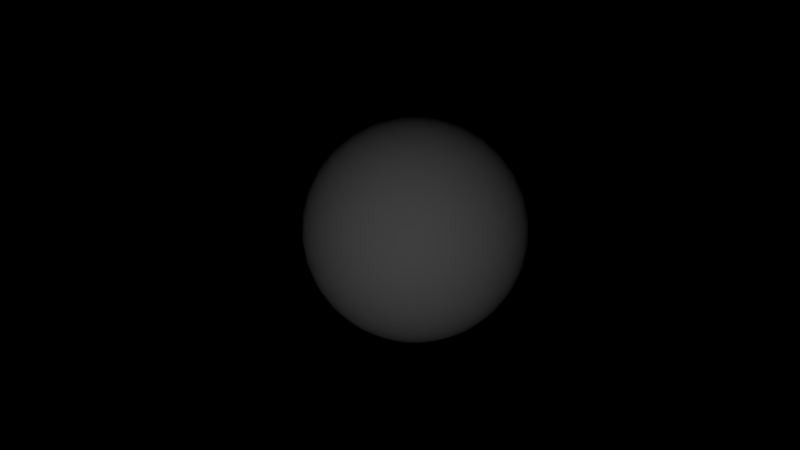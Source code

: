# Source: EnergyBall.blend  (saved by Blender 2.78.0; exported with 4.5.12 LTS)
import bpy
from mathutils import Matrix  # noqa: F401  (used for matrix-valued properties, if any)

bpy.ops.wm.read_factory_settings(use_empty=True)
scene = bpy.context.scene
scene.name = 'Scene'

# ---- collections
col_collection_1 = bpy.data.collections.new('Collection 1'); scene.collection.children.link(col_collection_1)

# ---- materials (node trees are filled in below, after node groups)
mat_energyball = bpy.data.materials.new('EnergyBall')
mat_energyball.alpha_threshold = 0.0
mat_energyball.use_transparent_shadow = False
mat_energyball.diffuse_color = (1.0, 1.0, 1.0, 1.0)
mat_energyball.roughness = 0.5

# ---- material node trees

# ---- world
world_world = bpy.data.worlds.new('World'); scene.world = world_world
world_world.color = (0.0, 0.0, 0.0)
world_world.use_sun_shadow = False
world_world.sun_shadow_jitter_overblur = 0.0
world_world.cycles.sampling_method = 'MANUAL'

# ---- cameras
cam_camera = bpy.data.cameras.new('Camera')
cam_camera.clip_end = 100.0
cam_camera.lens = 35.0
cam_camera.sensor_width = 32.0
cam_camera.sensor_height = 18.0
cam_camera.ortho_scale = 7.314
cam_camera.dof.focus_distance = 0.0
cam_camera.dof.aperture_fstop = 128.0

# ---- lights
light_lamp = bpy.data.lights.new('Lamp', 'POINT')
light_lamp.transmission_factor = 0.0
light_lamp.cutoff_distance = 30.0
light_lamp.energy = 100.0
light_lamp.shadow_buffer_clip_start = 1.001
light_lamp.shadow_soft_size = 0.1
light_lamp.shadow_maximum_resolution = 0.006
light_lamp.use_absolute_resolution = True

# ---- meshes
me_sphere_001 = bpy.data.meshes.new('Sphere.001')
me_sphere_001.from_pydata([(0.0, 0.5556, 0.8315), (0.0, 0.7071, 0.7071), (0.0, 0.9239, 0.3827), (0.0, 0.9808, 0.1951), (0.0, 0.9808, -0.1951), (0.0, 0.7071, -0.7071), (0.0, 0.5556, -0.8315), (0.0, 0.1951, -0.9808), (0.01912, 0.1942, 0.9808), (0.03751, 0.3808, 0.9239), (0.05446, 0.5529, 0.8315), (0.06931, 0.7037, 0.7071), (0.0815, 0.8275, 0.5556), (0.09056, 0.9194, 0.3827), (0.09613, 0.9761, 0.1951), (0.09802, 0.9952, 7.55e-08), (0.09613, 0.9761, -0.1951), (0.09056, 0.9194, -0.3827), (0.0815, 0.8275, -0.5556), (0.06931, 0.7037, -0.7071), (0.05446, 0.5529, -0.8315), (0.03751, 0.3808, -0.9239), (0.01912, 0.1942, -0.9808), (0.03806, 0.1913, 0.9808), (0.07466, 0.3753, 0.9239), (0.1084, 0.5449, 0.8315), (0.1379, 0.6935, 0.7071), (0.1622, 0.8155, 0.5556), (0.1802, 0.9061, 0.3827), (0.1913, 0.9619, 0.1951), (0.1951, 0.9808, 7.55e-08), (0.1913, 0.9619, -0.1951), (0.1802, 0.9061, -0.3827), (0.1622, 0.8155, -0.5556), (0.1379, 0.6935, -0.7071), (0.1084, 0.5449, -0.8315), (0.07466, 0.3753, -0.9239), (0.03806, 0.1913, -0.9808), (0.05663, 0.1867, 0.9808), (0.1111, 0.3662, 0.9239), (0.1613, 0.5316, 0.8315), (0.2053, 0.6767, 0.7071), (0.2414, 0.7957, 0.5556), (0.2682, 0.8841, 0.3827), (0.2847, 0.9386, 0.1951), (0.2903, 0.9569, 7.55e-08), (0.2847, 0.9386, -0.1951), (0.2682, 0.8841, -0.3827), (0.2414, 0.7957, -0.5556), (0.2053, 0.6767, -0.7071), (0.1613, 0.5316, -0.8315), (0.1111, 0.3662, -0.9239), (0.05663, 0.1867, -0.9808), (0.07466, 0.1802, 0.9808), (0.1464, 0.3536, 0.9239), (0.2126, 0.5133, 0.8315), (0.2706, 0.6533, 0.7071), (0.3182, 0.7682, 0.5556), (0.3536, 0.8536, 0.3827), (0.3753, 0.9061, 0.1951), (0.3827, 0.9239, 7.55e-08), (0.3753, 0.9061, -0.1951), (0.3536, 0.8536, -0.3827), (0.3182, 0.7682, -0.5556), (0.2706, 0.6533, -0.7071), (0.2126, 0.5133, -0.8315), (0.1464, 0.3536, -0.9239), (0.07466, 0.1802, -0.9808), (0.09197, 0.1721, 0.9808), (0.1804, 0.3375, 0.9239), (0.2619, 0.49, 0.8315), (0.3333, 0.6236, 0.7071), (0.392, 0.7333, 0.5556), (0.4355, 0.8148, 0.3827), (0.4623, 0.865, 0.1951), (0.4714, 0.8819, 7.55e-08), (0.4623, 0.865, -0.1951), (0.4355, 0.8148, -0.3827), (0.392, 0.7333, -0.5556), (0.3333, 0.6236, -0.7071), (0.2619, 0.49, -0.8315), (0.1804, 0.3375, -0.9239), (0.09196, 0.1721, -0.9808), (0.1084, 0.1622, 0.9808), (0.2126, 0.3182, 0.9239), (0.3087, 0.4619, 0.8315), (0.3928, 0.5879, 0.7071), (0.4619, 0.6913, 0.5556), (0.5133, 0.7682, 0.3827), (0.5449, 0.8155, 0.1951), (0.5556, 0.8315, 7.55e-08), (0.5449, 0.8155, -0.1951), (0.5133, 0.7682, -0.3827), (0.4619, 0.6913, -0.5556), (0.3928, 0.5879, -0.7071), (0.3087, 0.4619, -0.8315), (0.2126, 0.3182, -0.9239), (0.1084, 0.1622, -0.9808), (0.1238, 0.1508, 0.9808), (0.2428, 0.2958, 0.9239), (0.3525, 0.4295, 0.8315), (0.4486, 0.5466, 0.7071), (0.5275, 0.6427, 0.5556), (0.5861, 0.7142, 0.3827), (0.6222, 0.7582, 0.1951), (0.6344, 0.773, 7.55e-08), (0.6222, 0.7582, -0.1951), (0.5861, 0.7142, -0.3827), (0.5275, 0.6427, -0.5556), (0.4486, 0.5466, -0.7071), (0.3525, 0.4295, -0.8315), (0.2428, 0.2958, -0.9239), (0.1238, 0.1508, -0.9808), (0.1379, 0.1379, 0.9808), (0.2706, 0.2706, 0.9239), (0.3928, 0.3928, 0.8315), (0.5, 0.5, 0.7071), (0.5879, 0.5879, 0.5556), (0.6533, 0.6533, 0.3827), (0.6935, 0.6935, 0.1951), (0.7071, 0.7071, 7.55e-08), (0.6935, 0.6935, -0.1951), (0.6533, 0.6533, -0.3827), (0.5879, 0.5879, -0.5556), (0.5, 0.5, -0.7071), (0.3928, 0.3928, -0.8315), (0.2706, 0.2706, -0.9239), (0.1379, 0.1379, -0.9808), (0.1508, 0.1238, 0.9808), (0.2958, 0.2428, 0.9239), (0.4295, 0.3524, 0.8315), (0.5466, 0.4486, 0.7071), (0.6427, 0.5275, 0.5556), (0.7142, 0.5861, 0.3827), (0.7582, 0.6222, 0.1951), (0.773, 0.6344, 7.55e-08), (0.7582, 0.6222, -0.1951), (0.7142, 0.5861, -0.3827), (0.6427, 0.5275, -0.5556), (0.5466, 0.4486, -0.7071), (0.4295, 0.3524, -0.8315), (0.2958, 0.2428, -0.9239), (0.1508, 0.1238, -0.9808), (0.1622, 0.1084, 0.9808), (0.3182, 0.2126, 0.9239), (0.4619, 0.3087, 0.8315), (0.5879, 0.3928, 0.7071), (0.6913, 0.4619, 0.5556), (0.7682, 0.5133, 0.3827), (0.8155, 0.5449, 0.1951), (0.8315, 0.5556, 7.55e-08), (0.8155, 0.5449, -0.1951), (0.7682, 0.5133, -0.3827), (0.6913, 0.4619, -0.5556), (0.5879, 0.3928, -0.7071), (0.4619, 0.3087, -0.8315), (0.3182, 0.2126, -0.9239), (0.1622, 0.1084, -0.9808), (0.1721, 0.09196, 0.9808), (0.3375, 0.1804, 0.9239), (0.49, 0.2619, 0.8315), (0.6236, 0.3333, 0.7071), (0.7333, 0.392, 0.5556), (0.8148, 0.4355, 0.3827), (0.865, 0.4623, 0.1951), (0.8819, 0.4714, 7.55e-08), (0.865, 0.4623, -0.1951), (0.8148, 0.4355, -0.3827), (0.7333, 0.392, -0.5556), (0.6236, 0.3333, -0.7071), (0.49, 0.2619, -0.8315), (0.3375, 0.1804, -0.9239), (0.1721, 0.09196, -0.9808), (0.1802, 0.07466, 0.9808), (0.3536, 0.1464, 0.9239), (0.5133, 0.2126, 0.8315), (0.6533, 0.2706, 0.7071), (0.7682, 0.3182, 0.5556), (0.8536, 0.3536, 0.3827), (0.9061, 0.3753, 0.1951), (0.9239, 0.3827, 7.55e-08), (0.9061, 0.3753, -0.1951), (0.8536, 0.3536, -0.3827), (0.7682, 0.3182, -0.5556), (0.6533, 0.2706, -0.7071), (0.5133, 0.2126, -0.8315), (0.3536, 0.1464, -0.9239), (0.1802, 0.07466, -0.9808), (0.1867, 0.05663, 0.9808), (0.3662, 0.1111, 0.9239), (0.5316, 0.1613, 0.8315), (0.6767, 0.2053, 0.7071), (0.7957, 0.2414, 0.5556), (0.8841, 0.2682, 0.3827), (0.9386, 0.2847, 0.1951), (0.9569, 0.2903, 7.55e-08), (0.9386, 0.2847, -0.1951), (0.8841, 0.2682, -0.3827), (0.7957, 0.2414, -0.5556), (0.6767, 0.2053, -0.7071), (0.5316, 0.1613, -0.8315), (0.3662, 0.1111, -0.9239), (0.1867, 0.05663, -0.9808), (0.1913, 0.03806, 0.9808), (0.3753, 0.07466, 0.9239), (0.5449, 0.1084, 0.8315), (0.6935, 0.1379, 0.7071), (0.8155, 0.1622, 0.5556), (0.9061, 0.1802, 0.3827), (0.9619, 0.1913, 0.1951), (0.9808, 0.1951, 7.55e-08), (0.9619, 0.1913, -0.1951), (0.9061, 0.1802, -0.3827), (0.8155, 0.1622, -0.5556), (0.6935, 0.1379, -0.7071), (0.5449, 0.1084, -0.8315), (0.3753, 0.07466, -0.9239), (0.1913, 0.03806, -0.9808), (0.1942, 0.01912, 0.9808), (0.3808, 0.03751, 0.9239), (0.5529, 0.05446, 0.8315), (0.7037, 0.06931, 0.7071), (0.8275, 0.0815, 0.5556), (0.9194, 0.09056, 0.3827), (0.9761, 0.09613, 0.1951), (0.9952, 0.09802, 7.55e-08), (0.9761, 0.09613, -0.1951), (0.9194, 0.09056, -0.3827), (0.8275, 0.0815, -0.5556), (0.7037, 0.06931, -0.7071), (0.5529, 0.05446, -0.8315), (0.3808, 0.03751, -0.9239), (0.1942, 0.01912, -0.9808), (0.1951, -2.847e-07, 0.9808), (0.3827, -2.772e-07, 0.9239), (0.5556, -3.704e-07, 0.8315), (0.7071, -4.486e-07, 0.7071), (0.8315, -4.859e-07, 0.5556), (0.9239, -4.263e-07, 0.3827), (0.9808, -5.008e-07, 0.1951), (1.0, -4.933e-07, 7.55e-08), (0.9808, -4.784e-07, -0.1951), (0.9239, -4.263e-07, -0.3827), (0.8315, -4.859e-07, -0.5556), (0.7071, -4.486e-07, -0.7071), (0.5556, -3.406e-07, -0.8315), (0.3827, -3.219e-07, -0.9239), (0.1951, -2.884e-07, -0.9808), (0.1942, -0.01912, 0.9808), (0.3808, -0.03751, 0.9239), (0.5529, -0.05446, 0.8315), (0.7037, -0.06931, 0.7071), (0.8275, -0.0815, 0.5556), (0.9194, -0.09056, 0.3827), (0.9761, -0.09613, 0.1951), (0.9952, -0.09802, 7.55e-08), (0.9761, -0.09613, -0.1951), (0.9194, -0.09056, -0.3827), (0.8275, -0.0815, -0.5556), (0.7037, -0.06931, -0.7071), (0.5529, -0.05446, -0.8315), (0.3808, -0.03751, -0.9239), (0.1942, -0.01912, -0.9808), (0.1913, -0.03806, 0.9808), (0.3753, -0.07466, 0.9239), (0.5449, -0.1084, 0.8315), (0.6935, -0.138, 0.7071), (0.8155, -0.1622, 0.5556), (0.9061, -0.1802, 0.3827), (0.9619, -0.1913, 0.1951), (0.9808, -0.1951, 7.55e-08), (0.9619, -0.1913, -0.1951), (0.9061, -0.1802, -0.3827), (0.8155, -0.1622, -0.5556), (0.6935, -0.138, -0.7071), (0.5449, -0.1084, -0.8315), (0.3753, -0.07466, -0.9239), (0.1913, -0.03806, -0.9808), (0.1867, -0.05663, 0.9808), (0.3662, -0.1111, 0.9239), (0.5316, -0.1613, 0.8315), (0.6767, -0.2053, 0.7071), (0.7957, -0.2414, 0.5556), (0.8841, -0.2682, 0.3827), (0.9386, -0.2847, 0.1951), (0.9569, -0.2903, 7.55e-08), (0.9386, -0.2847, -0.1951), (0.8841, -0.2682, -0.3827), (0.7957, -0.2414, -0.5556), (0.6767, -0.2053, -0.7071), (0.5316, -0.1613, -0.8315), (0.3662, -0.1111, -0.9239), (0.1867, -0.05663, -0.9808), (0.1802, -0.07466, 0.9808), (0.3536, -0.1464, 0.9239), (0.5133, -0.2126, 0.8315), (0.6533, -0.2706, 0.7071), (0.7682, -0.3182, 0.5556), (0.8536, -0.3536, 0.3827), (0.9061, -0.3753, 0.1951), (0.9239, -0.3827, 7.55e-08), (0.9061, -0.3753, -0.1951), (0.8536, -0.3536, -0.3827), (0.7682, -0.3182, -0.5556), (0.6533, -0.2706, -0.7071), (0.5133, -0.2126, -0.8315), (0.3536, -0.1464, -0.9239), (0.1802, -0.07466, -0.9808), (0.1721, -0.09197, 0.9808), (0.3375, -0.1804, 0.9239), (0.49, -0.2619, 0.8315), (0.6236, -0.3333, 0.7071), (0.7333, -0.392, 0.5556), (0.8148, -0.4355, 0.3827), (0.865, -0.4623, 0.1951), (0.8819, -0.4714, 7.55e-08), (0.865, -0.4623, -0.1951), (0.8148, -0.4355, -0.3827), (0.7333, -0.392, -0.5556), (0.6236, -0.3333, -0.7071), (0.49, -0.2619, -0.8315), (0.3375, -0.1804, -0.9239), (0.1721, -0.09197, -0.9808), (0.1622, -0.1084, 0.9808), (0.3182, -0.2126, 0.9239), (0.4619, -0.3087, 0.8315), (0.5879, -0.3928, 0.7071), (0.6913, -0.4619, 0.5556), (0.7682, -0.5133, 0.3827), (0.8155, -0.5449, 0.1951), (0.8315, -0.5556, 7.55e-08), (0.8155, -0.5449, -0.1951), (0.7682, -0.5133, -0.3827), (0.6913, -0.4619, -0.5556), (0.5879, -0.3928, -0.7071), (0.4619, -0.3087, -0.8315), (0.3182, -0.2126, -0.9239), (0.1622, -0.1084, -0.9808), (0.1508, -0.1238, 0.9808), (0.2958, -0.2428, 0.9239), (0.4295, -0.3525, 0.8315), (0.5466, -0.4486, 0.7071), (0.6427, -0.5275, 0.5556), (0.7142, -0.5861, 0.3827), (0.7582, -0.6222, 0.1951), (0.773, -0.6344, 7.55e-08), (0.7582, -0.6222, -0.1951), (0.7142, -0.5861, -0.3827), (0.6427, -0.5275, -0.5556), (0.5466, -0.4486, -0.7071), (0.4295, -0.3525, -0.8315), (0.2958, -0.2428, -0.9239), (0.1508, -0.1238, -0.9808), (0.1379, -0.138, 0.9808), (0.2706, -0.2706, 0.9239), (0.3928, -0.3928, 0.8315), (0.5, -0.5, 0.7071), (0.5879, -0.5879, 0.5556), (0.6533, -0.6533, 0.3827), (0.6935, -0.6935, 0.1951), (0.7071, -0.7071, 7.55e-08), (0.6935, -0.6935, -0.1951), (0.6533, -0.6533, -0.3827), (0.5879, -0.5879, -0.5556), (0.5, -0.5, -0.7071), (0.3928, -0.3928, -0.8315), (0.2706, -0.2706, -0.9239), (0.1379, -0.138, -0.9808), (0.1238, -0.1508, 0.9808), (0.2428, -0.2958, 0.9239), (0.3525, -0.4295, 0.8315), (0.4486, -0.5466, 0.7071), (0.5275, -0.6427, 0.5556), (0.5861, -0.7142, 0.3827), (0.6222, -0.7582, 0.1951), (0.6344, -0.773, 7.55e-08), (0.6222, -0.7582, -0.1951), (0.5861, -0.7142, -0.3827), (0.5275, -0.6427, -0.5556), (0.4486, -0.5466, -0.7071), (0.3525, -0.4295, -0.8315), (0.2428, -0.2958, -0.9239), (0.1238, -0.1508, -0.9808), (0.1084, -0.1622, 0.9808), (0.2126, -0.3182, 0.9239), (0.3087, -0.4619, 0.8315), (0.3928, -0.5879, 0.7071), (0.4619, -0.6913, 0.5556), (0.5133, -0.7682, 0.3827), (0.5449, -0.8155, 0.1951), (0.5556, -0.8315, 7.55e-08), (0.5449, -0.8155, -0.1951), (0.5133, -0.7682, -0.3827), (0.4619, -0.6913, -0.5556), (0.3928, -0.5879, -0.7071), (0.3087, -0.4619, -0.8315), (0.2126, -0.3182, -0.9239), (0.1084, -0.1622, -0.9808), (0.09197, -0.1721, 0.9808), (0.1804, -0.3375, 0.9239), (0.2619, -0.49, 0.8315), (0.3333, -0.6236, 0.7071), (0.392, -0.7333, 0.5556), (0.4355, -0.8148, 0.3827), (0.4623, -0.865, 0.1951), (0.4714, -0.8819, 7.55e-08), (0.4623, -0.865, -0.1951), (0.4355, -0.8148, -0.3827), (0.392, -0.7333, -0.5556), (0.3333, -0.6236, -0.7071), (0.2619, -0.49, -0.8315), (0.1804, -0.3375, -0.9239), (0.09197, -0.1721, -0.9808), (0.07466, -0.1802, 0.9808), (0.1464, -0.3536, 0.9239), (0.2126, -0.5133, 0.8315), (0.2706, -0.6533, 0.7071), (0.3182, -0.7682, 0.5556), (0.3536, -0.8536, 0.3827), (0.3753, -0.9061, 0.1951), (0.3827, -0.9239, 7.55e-08), (0.3753, -0.9061, -0.1951), (0.3536, -0.8536, -0.3827), (0.3182, -0.7682, -0.5556), (0.2706, -0.6533, -0.7071), (0.2126, -0.5133, -0.8315), (0.1464, -0.3536, -0.9239), (0.07466, -0.1802, -0.9808), (0.05663, -0.1867, 0.9808), (0.1111, -0.3662, 0.9239), (0.1613, -0.5316, 0.8315), (0.2053, -0.6767, 0.7071), (0.2414, -0.7957, 0.5556), (0.2682, -0.8841, 0.3827), (0.2847, -0.9386, 0.1951), (0.2903, -0.9569, 7.55e-08), (0.2847, -0.9386, -0.1951), (0.2682, -0.8841, -0.3827), (0.2414, -0.7957, -0.5556), (0.2053, -0.6767, -0.7071), (0.1613, -0.5316, -0.8315), (0.1111, -0.3662, -0.9239), (0.05663, -0.1867, -0.9808), (0.03806, -0.1913, 0.9808), (0.07466, -0.3753, 0.9239), (0.1084, -0.5449, 0.8315), (0.1379, -0.6935, 0.7071), (0.1622, -0.8155, 0.5556), (0.1802, -0.9061, 0.3827), (0.1913, -0.9619, 0.1951), (0.1951, -0.9808, 7.55e-08), (0.1913, -0.9619, -0.1951), (0.1802, -0.9061, -0.3827), (0.1622, -0.8155, -0.5556), (0.1379, -0.6935, -0.7071), (0.1084, -0.5449, -0.8315), (0.07466, -0.3753, -0.9239), (0.03806, -0.1913, -0.9808), (0.01912, -0.1942, 0.9808), (0.03751, -0.3808, 0.9239), (0.05446, -0.5529, 0.8315), (0.06931, -0.7037, 0.7071), (0.0815, -0.8275, 0.5556), (0.09056, -0.9194, 0.3827), (0.09613, -0.9761, 0.1951), (0.09802, -0.9952, 7.55e-08), (0.09613, -0.9761, -0.1951), (0.09056, -0.9194, -0.3827), (0.0815, -0.8275, -0.5556), (0.06931, -0.7037, -0.7071), (0.05446, -0.5529, -0.8315), (0.03751, -0.3808, -0.9239), (0.01912, -0.1942, -0.9808), (5.243e-08, -0.1951, 0.9808), (9.586e-09, -0.3827, 0.9239), (-3.512e-08, -0.5556, 0.8315), (-8.727e-08, -0.7071, 0.7071), (-1.096e-07, -0.8315, 0.5556), (-2.022e-08, -0.9239, 0.3827), (-6.492e-08, -0.9808, 0.1951), (1.704e-08, -1.0, 7.55e-08), (-1.32e-07, -0.9808, -0.1951), (-2.022e-08, -0.9239, -0.3827), (-1.096e-07, -0.8315, -0.5556), (-8.727e-08, -0.7071, -0.7071), (-3.512e-08, -0.5556, -0.8315), (-5.315e-09, -0.3827, -0.9239), (3.753e-08, -0.1951, -0.9808), (-0.01912, -0.1942, 0.9808), (-0.03751, -0.3808, 0.9239), (-0.05446, -0.5529, 0.8315), (-0.06931, -0.7037, 0.7071), (-0.0815, -0.8275, 0.5556), (-0.09056, -0.9194, 0.3827), (-0.09613, -0.9761, 0.1951), (-0.09802, -0.9952, 7.55e-08), (-0.09613, -0.9761, -0.1951), (-0.09056, -0.9194, -0.3827), (-0.0815, -0.8275, -0.5556), (-0.06931, -0.7037, -0.7071), (-0.05446, -0.5529, -0.8315), (-0.03751, -0.3808, -0.9239), (-0.01912, -0.1942, -0.9808), (-0.03806, -0.1913, 0.9808), (-0.07466, -0.3753, 0.9239), (-0.1084, -0.5449, 0.8315), (-0.1379, -0.6935, 0.7071), (-0.1622, -0.8155, 0.5556), (-0.1802, -0.9061, 0.3827), (-0.1913, -0.9619, 0.1951), (-0.1951, -0.9808, 7.55e-08), (-0.1913, -0.9619, -0.1951), (-0.1802, -0.9061, -0.3827), (-0.1622, -0.8155, -0.5556), (-0.1379, -0.6935, -0.7071), (-0.1084, -0.5449, -0.8315), (-0.07466, -0.3753, -0.9239), (-0.03806, -0.1913, -0.9808), (-0.05663, -0.1867, 0.9808), (-0.1111, -0.3662, 0.9239), (-0.1613, -0.5316, 0.8315), (-0.2053, -0.6767, 0.7071), (-0.2414, -0.7957, 0.5556), (-0.2682, -0.8841, 0.3827), (-0.2847, -0.9386, 0.1951), (-0.2903, -0.9569, 7.55e-08), (-0.2847, -0.9386, -0.1951), (-0.2682, -0.8841, -0.3827), (-0.2414, -0.7957, -0.5556), (-0.2053, -0.6767, -0.7071), (-0.1613, -0.5316, -0.8315), (-0.1111, -0.3662, -0.9239), (-0.05663, -0.1867, -0.9808), (0.0, -3.258e-07, -1.0), (-0.07466, -0.1802, 0.9808), (-0.1464, -0.3536, 0.9239), (-0.2126, -0.5133, 0.8315), (-0.2706, -0.6533, 0.7071), (-0.3182, -0.7682, 0.5556), (-0.3536, -0.8536, 0.3827), (-0.3753, -0.9061, 0.1951), (-0.3827, -0.9239, 7.55e-08), (-0.3753, -0.9061, -0.1951), (-0.3536, -0.8536, -0.3827), (-0.3182, -0.7682, -0.5556), (-0.2706, -0.6533, -0.7071), (-0.2126, -0.5133, -0.8315), (-0.1464, -0.3536, -0.9239), (-0.07466, -0.1802, -0.9808), (-0.09197, -0.1721, 0.9808), (-0.1804, -0.3375, 0.9239), (-0.2619, -0.49, 0.8315), (-0.3333, -0.6236, 0.7071), (-0.392, -0.7333, 0.5556), (-0.4355, -0.8148, 0.3827), (-0.4623, -0.865, 0.1951), (-0.4714, -0.8819, 7.55e-08), (-0.4623, -0.865, -0.1951), (-0.4355, -0.8148, -0.3827), (-0.392, -0.7333, -0.5556), (-0.3333, -0.6236, -0.7071), (-0.2619, -0.49, -0.8315), (-0.1804, -0.3375, -0.9239), (-0.09196, -0.1721, -0.9808), (-0.1084, -0.1622, 0.9808), (-0.2126, -0.3182, 0.9239), (-0.3087, -0.4619, 0.8315), (-0.3928, -0.5879, 0.7071), (-0.4619, -0.6913, 0.5556), (-0.5133, -0.7682, 0.3827), (-0.5449, -0.8155, 0.1951), (-0.5556, -0.8315, 7.55e-08), (-0.5449, -0.8155, -0.1951), (-0.5133, -0.7682, -0.3827), (-0.4619, -0.6913, -0.5556), (-0.3928, -0.5879, -0.7071), (-0.3087, -0.4619, -0.8315), (-0.2126, -0.3182, -0.9239), (-0.1084, -0.1622, -0.9808), (-0.1238, -0.1508, 0.9808), (-0.2428, -0.2958, 0.9239), (-0.3525, -0.4295, 0.8315), (-0.4486, -0.5466, 0.7071), (-0.5275, -0.6427, 0.5556), (-0.5861, -0.7142, 0.3827), (-0.6222, -0.7582, 0.1951), (-0.6344, -0.773, 7.55e-08), (-0.6222, -0.7582, -0.1951), (-0.5861, -0.7142, -0.3827), (-0.5275, -0.6427, -0.5556), (-0.4486, -0.5466, -0.7071), (-0.3525, -0.4295, -0.8315), (-0.2428, -0.2958, -0.9239), (-0.1238, -0.1508, -0.9808), (-2.304e-07, -5.562e-07, 1.0), (-0.1379, -0.138, 0.9808), (-0.2706, -0.2706, 0.9239), (-0.3928, -0.3928, 0.8315), (-0.5, -0.5, 0.7071), (-0.5879, -0.5879, 0.5556), (-0.6533, -0.6533, 0.3827), (-0.6935, -0.6935, 0.1951), (-0.7071, -0.7071, 7.55e-08), (-0.6935, -0.6935, -0.1951), (-0.6533, -0.6533, -0.3827), (-0.5879, -0.5879, -0.5556), (-0.5, -0.5, -0.7071), (-0.3928, -0.3928, -0.8315), (-0.2706, -0.2706, -0.9239), (-0.1379, -0.138, -0.9808), (-0.1508, -0.1238, 0.9808), (-0.2958, -0.2428, 0.9239), (-0.4295, -0.3525, 0.8315), (-0.5466, -0.4486, 0.7071), (-0.6427, -0.5275, 0.5556), (-0.7142, -0.5861, 0.3827), (-0.7582, -0.6222, 0.1951), (-0.773, -0.6344, 7.55e-08), (-0.7582, -0.6222, -0.1951), (-0.7142, -0.5861, -0.3827), (-0.6427, -0.5275, -0.5556), (-0.5466, -0.4486, -0.7071), (-0.4295, -0.3525, -0.8315), (-0.2958, -0.2428, -0.9239), (-0.1508, -0.1238, -0.9808), (-0.1622, -0.1084, 0.9808), (-0.3182, -0.2126, 0.9239), (-0.4619, -0.3087, 0.8315), (-0.5879, -0.3928, 0.7071), (-0.6913, -0.4619, 0.5556), (-0.7682, -0.5133, 0.3827), (-0.8155, -0.5449, 0.1951), (-0.8315, -0.5556, 7.55e-08), (-0.8155, -0.5449, -0.1951), (-0.7682, -0.5133, -0.3827), (-0.6913, -0.4619, -0.5556), (-0.5879, -0.3928, -0.7071), (-0.4619, -0.3087, -0.8315), (-0.3182, -0.2126, -0.9239), (-0.1622, -0.1084, -0.9808), (-0.1721, -0.09197, 0.9808), (-0.3375, -0.1804, 0.9239), (-0.49, -0.2619, 0.8315), (-0.6236, -0.3333, 0.7071), (-0.7333, -0.392, 0.5556), (-0.8148, -0.4355, 0.3827), (-0.865, -0.4623, 0.1951), (-0.8819, -0.4714, 7.55e-08), (-0.865, -0.4623, -0.1951), (-0.8148, -0.4355, -0.3827), (-0.7333, -0.392, -0.5556), (-0.6236, -0.3333, -0.7071), (-0.49, -0.2619, -0.8315), (-0.3375, -0.1804, -0.9239), (-0.1721, -0.09197, -0.9808), (-0.1802, -0.07466, 0.9808), (-0.3536, -0.1464, 0.9239), (-0.5133, -0.2126, 0.8315), (-0.6533, -0.2706, 0.7071), (-0.7682, -0.3182, 0.5556), (-0.8536, -0.3536, 0.3827), (-0.9061, -0.3753, 0.1951), (-0.9239, -0.3827, 7.55e-08), (-0.9061, -0.3753, -0.1951), (-0.8536, -0.3536, -0.3827), (-0.7682, -0.3182, -0.5556), (-0.6533, -0.2706, -0.7071), (-0.5133, -0.2126, -0.8315), (-0.3536, -0.1464, -0.9239), (-0.1802, -0.07466, -0.9808), (-0.1867, -0.05663, 0.9808), (-0.3662, -0.1111, 0.9239), (-0.5316, -0.1613, 0.8315), (-0.6767, -0.2053, 0.7071), (-0.7957, -0.2414, 0.5556), (-0.8841, -0.2682, 0.3827), (-0.9386, -0.2847, 0.1951), (-0.9569, -0.2903, 7.55e-08), (-0.9386, -0.2847, -0.1951), (-0.8841, -0.2682, -0.3827), (-0.7957, -0.2414, -0.5556), (-0.6767, -0.2053, -0.7071), (-0.5316, -0.1613, -0.8315), (-0.3662, -0.1111, -0.9239), (-0.1867, -0.05663, -0.9808), (-0.1913, -0.03806, 0.9808), (-0.3753, -0.07466, 0.9239), (-0.5449, -0.1084, 0.8315), (-0.6935, -0.138, 0.7071), (-0.8155, -0.1622, 0.5556), (-0.9061, -0.1802, 0.3827), (-0.9619, -0.1913, 0.1951), (-0.9808, -0.1951, 7.55e-08), (-0.9619, -0.1913, -0.1951), (-0.9061, -0.1802, -0.3827), (-0.8155, -0.1622, -0.5556), (-0.6935, -0.138, -0.7071), (-0.5449, -0.1084, -0.8315), (-0.3753, -0.07466, -0.9239), (-0.1913, -0.03806, -0.9808), (-0.1942, -0.01912, 0.9808), (-0.3808, -0.03751, 0.9239), (-0.5529, -0.05446, 0.8315), (-0.7037, -0.06931, 0.7071), (-0.8275, -0.0815, 0.5556), (-0.9194, -0.09056, 0.3827), (-0.9761, -0.09613, 0.1951), (-0.9952, -0.09802, 7.55e-08), (-0.9761, -0.09613, -0.1951), (-0.9194, -0.09056, -0.3827), (-0.8275, -0.0815, -0.5556), (-0.7037, -0.06931, -0.7071), (-0.5529, -0.05446, -0.8315), (-0.3808, -0.03751, -0.9239), (-0.1942, -0.01912, -0.9808), (-0.1951, -3.685e-07, 0.9808), (-0.3827, -2.586e-07, 0.9239), (-0.5556, -2.474e-07, 0.8315), (-0.7071, -2.549e-07, 0.7071), (-0.8315, -2.847e-07, 0.5556), (-0.9239, -3.741e-07, 0.3827), (-0.9808, -3.517e-07, 0.1951), (-1.0, -4.114e-07, 7.55e-08), (-0.9808, -2.847e-07, -0.1951), (-0.9239, -3.741e-07, -0.3827), (-0.8315, -2.847e-07, -0.5556), (-0.7071, -2.549e-07, -0.7071), (-0.5556, -2.474e-07, -0.8315), (-0.3827, -2.735e-07, -0.9239), (-0.1951, -3.424e-07, -0.9808), (-0.1942, 0.01912, 0.9808), (-0.3808, 0.03751, 0.9239), (-0.5529, 0.05446, 0.8315), (-0.7037, 0.06931, 0.7071), (-0.8275, 0.0815, 0.5556), (-0.9194, 0.09056, 0.3827), (-0.9761, 0.09613, 0.1951), (-0.9952, 0.09802, 7.55e-08), (-0.9761, 0.09613, -0.1951), (-0.9194, 0.09056, -0.3827), (-0.8275, 0.0815, -0.5556), (-0.7037, 0.06931, -0.7071), (-0.5529, 0.05446, -0.8315), (-0.3808, 0.03751, -0.9239), (-0.1942, 0.01912, -0.9808), (-0.1913, 0.03806, 0.9808), (-0.3753, 0.07466, 0.9239), (-0.5449, 0.1084, 0.8315), (-0.6935, 0.1379, 0.7071), (-0.8155, 0.1622, 0.5556), (-0.9061, 0.1802, 0.3827), (-0.9619, 0.1913, 0.1951), (-0.9808, 0.1951, 7.55e-08), (-0.9619, 0.1913, -0.1951), (-0.9061, 0.1802, -0.3827), (-0.8155, 0.1622, -0.5556), (-0.6935, 0.1379, -0.7071), (-0.5449, 0.1084, -0.8315), (-0.3753, 0.07466, -0.9239), (-0.1913, 0.03806, -0.9808), (-0.1867, 0.05663, 0.9808), (-0.3662, 0.1111, 0.9239), (-0.5316, 0.1613, 0.8315), (-0.6767, 0.2053, 0.7071), (-0.7957, 0.2414, 0.5556), (-0.8841, 0.2682, 0.3827), (-0.9386, 0.2847, 0.1951), (-0.9569, 0.2903, 7.55e-08), (-0.9386, 0.2847, -0.1951), (-0.8841, 0.2682, -0.3827), (-0.7957, 0.2414, -0.5556), (-0.6767, 0.2053, -0.7071), (-0.5316, 0.1613, -0.8315), (-0.3662, 0.1111, -0.9239), (-0.1867, 0.05663, -0.9808), (-0.1802, 0.07466, 0.9808), (-0.3536, 0.1464, 0.9239), (-0.5133, 0.2126, 0.8315), (-0.6533, 0.2706, 0.7071), (-0.7682, 0.3182, 0.5556), (-0.8536, 0.3536, 0.3827), (-0.9061, 0.3753, 0.1951), (-0.9239, 0.3827, 7.55e-08), (-0.9061, 0.3753, -0.1951), (-0.8536, 0.3536, -0.3827), (-0.7682, 0.3182, -0.5556), (-0.6533, 0.2706, -0.7071), (-0.5133, 0.2126, -0.8315), (-0.3536, 0.1464, -0.9239), (-0.1802, 0.07466, -0.9808), (-0.1721, 0.09196, 0.9808), (-0.3375, 0.1804, 0.9239), (-0.49, 0.2619, 0.8315), (-0.6236, 0.3333, 0.7071), (-0.7333, 0.392, 0.5556), (-0.8148, 0.4355, 0.3827), (-0.865, 0.4623, 0.1951), (-0.8819, 0.4714, 7.55e-08), (-0.865, 0.4623, -0.1951), (-0.8148, 0.4355, -0.3827), (-0.7333, 0.392, -0.5556), (-0.6236, 0.3333, -0.7071), (-0.49, 0.2619, -0.8315), (-0.3375, 0.1804, -0.9239), (-0.1721, 0.09196, -0.9808), (-0.1622, 0.1084, 0.9808), (-0.3182, 0.2126, 0.9239), (-0.4619, 0.3087, 0.8315), (-0.5879, 0.3928, 0.7071), (-0.6913, 0.4619, 0.5556), (-0.7682, 0.5133, 0.3827), (-0.8155, 0.5449, 0.1951), (-0.8315, 0.5556, 7.55e-08), (-0.8155, 0.5449, -0.1951), (-0.7682, 0.5133, -0.3827), (-0.6913, 0.4619, -0.5556), (-0.5879, 0.3928, -0.7071), (-0.4619, 0.3087, -0.8315), (-0.3182, 0.2126, -0.9239), (-0.1622, 0.1084, -0.9808), (-0.1508, 0.1238, 0.9808), (-0.2958, 0.2428, 0.9239), (-0.4295, 0.3524, 0.8315), (-0.5466, 0.4486, 0.7071), (-0.6427, 0.5275, 0.5556), (-0.7142, 0.5861, 0.3827), (-0.7582, 0.6222, 0.1951), (-0.773, 0.6344, 7.55e-08), (-0.7582, 0.6222, -0.1951), (-0.7142, 0.5861, -0.3827), (-0.6427, 0.5275, -0.5556), (-0.5466, 0.4486, -0.7071), (-0.4295, 0.3524, -0.8315), (-0.2958, 0.2428, -0.9239), (-0.1508, 0.1238, -0.9808), (-0.1379, 0.1379, 0.9808), (-0.2706, 0.2706, 0.9239), (-0.3928, 0.3928, 0.8315), (-0.5, 0.5, 0.7071), (-0.5879, 0.5879, 0.5556), (-0.6533, 0.6533, 0.3827), (-0.6935, 0.6935, 0.1951), (-0.7071, 0.7071, 7.55e-08), (-0.6935, 0.6935, -0.1951), (-0.6533, 0.6533, -0.3827), (-0.5879, 0.5879, -0.5556), (-0.5, 0.5, -0.7071), (-0.3928, 0.3928, -0.8315), (-0.2706, 0.2706, -0.9239), (-0.1379, 0.1379, -0.9808), (-0.1238, 0.1508, 0.9808), (-0.2428, 0.2958, 0.9239), (-0.3525, 0.4295, 0.8315), (-0.4486, 0.5466, 0.7071), (-0.5275, 0.6427, 0.5556), (-0.5861, 0.7142, 0.3827), (-0.6222, 0.7582, 0.1951), (-0.6344, 0.773, 7.55e-08), (-0.6222, 0.7582, -0.1951), (-0.5861, 0.7142, -0.3827), (-0.5275, 0.6427, -0.5556), (-0.4486, 0.5466, -0.7071), (-0.3525, 0.4295, -0.8315), (-0.2428, 0.2958, -0.9239), (-0.1238, 0.1508, -0.9808), (-0.1084, 0.1622, 0.9808), (-0.2126, 0.3182, 0.9239), (-0.3087, 0.4619, 0.8315), (-0.3928, 0.5879, 0.7071), (-0.4619, 0.6913, 0.5556), (-0.5133, 0.7682, 0.3827), (-0.5449, 0.8155, 0.1951), (-0.5556, 0.8315, 7.55e-08), (-0.5449, 0.8155, -0.1951), (-0.5133, 0.7682, -0.3827), (-0.4619, 0.6913, -0.5556), (-0.3928, 0.5879, -0.7071), (-0.3087, 0.4619, -0.8315), (-0.2126, 0.3182, -0.9239), (-0.1084, 0.1622, -0.9808), (-0.09197, 0.1721, 0.9808), (-0.1804, 0.3375, 0.9239), (-0.2619, 0.49, 0.8315), (-0.3333, 0.6236, 0.7071), (-0.392, 0.7333, 0.5556), (-0.4355, 0.8148, 0.3827), (-0.4623, 0.865, 0.1951), (-0.4714, 0.8819, 7.55e-08), (-0.4623, 0.865, -0.1951), (-0.4355, 0.8148, -0.3827), (-0.392, 0.7333, -0.5556), (-0.3333, 0.6236, -0.7071), (-0.2619, 0.49, -0.8315), (-0.1804, 0.3375, -0.9239), (-0.09196, 0.1721, -0.9808), (-0.07466, 0.1802, 0.9808), (-0.1464, 0.3536, 0.9239), (-0.2126, 0.5133, 0.8315), (-0.2706, 0.6533, 0.7071), (-0.3182, 0.7682, 0.5556), (-0.3536, 0.8536, 0.3827), (-0.3753, 0.9061, 0.1951), (-0.3827, 0.9239, 7.55e-08), (-0.3753, 0.9061, -0.1951), (-0.3536, 0.8536, -0.3827), (-0.3182, 0.7682, -0.5556), (-0.2706, 0.6533, -0.7071), (-0.2126, 0.5133, -0.8315), (-0.1464, 0.3536, -0.9239), (-0.07466, 0.1802, -0.9808), (-0.05663, 0.1867, 0.9808), (-0.1111, 0.3662, 0.9239), (-0.1613, 0.5316, 0.8315), (-0.2053, 0.6767, 0.7071), (-0.2414, 0.7957, 0.5556), (-0.2682, 0.8841, 0.3827), (-0.2847, 0.9386, 0.1951), (-0.2903, 0.9569, 7.55e-08), (-0.2847, 0.9386, -0.1951), (-0.2682, 0.8841, -0.3827), (-0.2414, 0.7957, -0.5556), (-0.2053, 0.6767, -0.7071), (-0.1613, 0.5316, -0.8315), (-0.1111, 0.3662, -0.9239), (-0.05663, 0.1867, -0.9808), (-0.03806, 0.1913, 0.9808), (-0.07466, 0.3753, 0.9239), (-0.1084, 0.5449, 0.8315), (-0.1379, 0.6935, 0.7071), (-0.1622, 0.8155, 0.5556), (-0.1802, 0.9061, 0.3827), (-0.1913, 0.9619, 0.1951), (-0.1951, 0.9808, 7.55e-08), (-0.1913, 0.9619, -0.1951), (-0.1802, 0.9061, -0.3827), (-0.1622, 0.8155, -0.5556), (-0.1379, 0.6935, -0.7071), (-0.1084, 0.5449, -0.8315), (-0.07466, 0.3753, -0.9239), (-0.03806, 0.1913, -0.9808), (-0.01912, 0.1942, 0.9808), (-0.03751, 0.3808, 0.9239), (-0.05446, 0.5529, 0.8315), (-0.06931, 0.7037, 0.7071), (-0.0815, 0.8275, 0.5556), (-0.09056, 0.9194, 0.3827), (-0.09613, 0.9761, 0.1951), (-0.09802, 0.9952, 7.55e-08), (-0.09613, 0.9761, -0.1951), (-0.09056, 0.9194, -0.3827), (-0.0815, 0.8275, -0.5556), (-0.06931, 0.7037, -0.7071), (-0.05446, 0.5529, -0.8315), (-0.03751, 0.3808, -0.9239), (-0.01912, 0.1942, -0.9808), (-3.325e-08, 0.1951, 0.9808), (8.037e-08, 0.3827, 0.9239), (2.555e-07, 0.8315, 0.5556), (6.919e-08, 1.0, 7.55e-08), (1.511e-07, 0.9239, -0.3827), (2.555e-07, 0.8315, -0.5556), (5.429e-08, 0.3827, -0.9239)], [], [(955, 594, 8), (533, 7, 22), (4, 958, 15, 16), (956, 955, 8, 9), (959, 4, 16, 17), (0, 956, 9, 10), (960, 959, 17, 18), (1, 0, 10, 11), (5, 960, 18, 19), (957, 1, 11, 12), (6, 5, 19, 20), (2, 957, 12, 13), (961, 6, 20, 21), (3, 2, 13, 14), (7, 961, 21, 22), (958, 3, 14, 15), (14, 13, 28, 29), (22, 21, 36, 37), (15, 14, 29, 30), (8, 594, 23), (533, 22, 37), (16, 15, 30, 31), (9, 8, 23, 24), (17, 16, 31, 32), (10, 9, 24, 25), (18, 17, 32, 33), (11, 10, 25, 26), (19, 18, 33, 34), (12, 11, 26, 27), (20, 19, 34, 35), (13, 12, 27, 28), (21, 20, 35, 36), (33, 32, 47, 48), (26, 25, 40, 41), (34, 33, 48, 49), (27, 26, 41, 42), (35, 34, 49, 50), (28, 27, 42, 43), (36, 35, 50, 51), (29, 28, 43, 44), (37, 36, 51, 52), (30, 29, 44, 45), (23, 594, 38), (533, 37, 52), (31, 30, 45, 46), (24, 23, 38, 39), (32, 31, 46, 47), (25, 24, 39, 40), (52, 51, 66, 67), (45, 44, 59, 60), (38, 594, 53), (533, 52, 67), (46, 45, 60, 61), (39, 38, 53, 54), (47, 46, 61, 62), (40, 39, 54, 55), (48, 47, 62, 63), (41, 40, 55, 56), (49, 48, 63, 64), (42, 41, 56, 57), (50, 49, 64, 65), (43, 42, 57, 58), (51, 50, 65, 66), (44, 43, 58, 59), (64, 63, 78, 79), (57, 56, 71, 72), (65, 64, 79, 80), (58, 57, 72, 73), (66, 65, 80, 81), (59, 58, 73, 74), (67, 66, 81, 82), (60, 59, 74, 75), (53, 594, 68), (533, 67, 82), (61, 60, 75, 76), (54, 53, 68, 69), (62, 61, 76, 77), (55, 54, 69, 70), (63, 62, 77, 78), (56, 55, 70, 71), (68, 594, 83), (533, 82, 97), (76, 75, 90, 91), (69, 68, 83, 84), (77, 76, 91, 92), (70, 69, 84, 85), (78, 77, 92, 93), (71, 70, 85, 86), (79, 78, 93, 94), (72, 71, 86, 87), (80, 79, 94, 95), (73, 72, 87, 88), (81, 80, 95, 96), (74, 73, 88, 89), (82, 81, 96, 97), (75, 74, 89, 90), (87, 86, 101, 102), (95, 94, 109, 110), (88, 87, 102, 103), (96, 95, 110, 111), (89, 88, 103, 104), (97, 96, 111, 112), (90, 89, 104, 105), (83, 594, 98), (533, 97, 112), (91, 90, 105, 106), (84, 83, 98, 99), (92, 91, 106, 107), (85, 84, 99, 100), (93, 92, 107, 108), (86, 85, 100, 101), (94, 93, 108, 109), (106, 105, 120, 121), (99, 98, 113, 114), (107, 106, 121, 122), (100, 99, 114, 115), (108, 107, 122, 123), (101, 100, 115, 116), (109, 108, 123, 124), (102, 101, 116, 117), (110, 109, 124, 125), (103, 102, 117, 118), (111, 110, 125, 126), (104, 103, 118, 119), (112, 111, 126, 127), (105, 104, 119, 120), (98, 594, 113), (533, 112, 127), (125, 124, 139, 140), (118, 117, 132, 133), (126, 125, 140, 141), (119, 118, 133, 134), (127, 126, 141, 142), (120, 119, 134, 135), (113, 594, 128), (533, 127, 142), (121, 120, 135, 136), (114, 113, 128, 129), (122, 121, 136, 137), (115, 114, 129, 130), (123, 122, 137, 138), (116, 115, 130, 131), (124, 123, 138, 139), (117, 116, 131, 132), (129, 128, 143, 144), (137, 136, 151, 152), (130, 129, 144, 145), (138, 137, 152, 153), (131, 130, 145, 146), (139, 138, 153, 154), (132, 131, 146, 147), (140, 139, 154, 155), (133, 132, 147, 148), (141, 140, 155, 156), (134, 133, 148, 149), (142, 141, 156, 157), (135, 134, 149, 150), (128, 594, 143), (533, 142, 157), (136, 135, 150, 151), (148, 147, 162, 163), (156, 155, 170, 171), (149, 148, 163, 164), (157, 156, 171, 172), (150, 149, 164, 165), (143, 594, 158), (533, 157, 172), (151, 150, 165, 166), (144, 143, 158, 159), (152, 151, 166, 167), (145, 144, 159, 160), (153, 152, 167, 168), (146, 145, 160, 161), (154, 153, 168, 169), (147, 146, 161, 162), (155, 154, 169, 170), (167, 166, 181, 182), (160, 159, 174, 175), (168, 167, 182, 183), (161, 160, 175, 176), (169, 168, 183, 184), (162, 161, 176, 177), (170, 169, 184, 185), (163, 162, 177, 178), (171, 170, 185, 186), (164, 163, 178, 179), (172, 171, 186, 187), (165, 164, 179, 180), (158, 594, 173), (533, 172, 187), (166, 165, 180, 181), (159, 158, 173, 174), (186, 185, 200, 201), (179, 178, 193, 194), (187, 186, 201, 202), (180, 179, 194, 195), (173, 594, 188), (533, 187, 202), (181, 180, 195, 196), (174, 173, 188, 189), (182, 181, 196, 197), (175, 174, 189, 190), (183, 182, 197, 198), (176, 175, 190, 191), (184, 183, 198, 199), (177, 176, 191, 192), (185, 184, 199, 200), (178, 177, 192, 193), (198, 197, 212, 213), (191, 190, 205, 206), (199, 198, 213, 214), (192, 191, 206, 207), (200, 199, 214, 215), (193, 192, 207, 208), (201, 200, 215, 216), (194, 193, 208, 209), (202, 201, 216, 217), (195, 194, 209, 210), (188, 594, 203), (533, 202, 217), (196, 195, 210, 211), (189, 188, 203, 204), (197, 196, 211, 212), (190, 189, 204, 205), (217, 216, 231, 232), (210, 209, 224, 225), (203, 594, 218), (533, 217, 232), (211, 210, 225, 226), (204, 203, 218, 219), (212, 211, 226, 227), (205, 204, 219, 220), (213, 212, 227, 228), (206, 205, 220, 221), (214, 213, 228, 229), (207, 206, 221, 222), (215, 214, 229, 230), (208, 207, 222, 223), (216, 215, 230, 231), (209, 208, 223, 224), (221, 220, 235, 236), (229, 228, 243, 244), (222, 221, 236, 237), (230, 229, 244, 245), (223, 222, 237, 238), (231, 230, 245, 246), (224, 223, 238, 239), (232, 231, 246, 247), (225, 224, 239, 240), (218, 594, 233), (533, 232, 247), (226, 225, 240, 241), (219, 218, 233, 234), (227, 226, 241, 242), (220, 219, 234, 235), (228, 227, 242, 243), (240, 239, 254, 255), (233, 594, 248), (533, 247, 262), (241, 240, 255, 256), (234, 233, 248, 249), (242, 241, 256, 257), (235, 234, 249, 250), (243, 242, 257, 258), (236, 235, 250, 251), (244, 243, 258, 259), (237, 236, 251, 252), (245, 244, 259, 260), (238, 237, 252, 253), (246, 245, 260, 261), (239, 238, 253, 254), (247, 246, 261, 262), (259, 258, 273, 274), (252, 251, 266, 267), (260, 259, 274, 275), (253, 252, 267, 268), (261, 260, 275, 276), (254, 253, 268, 269), (262, 261, 276, 277), (255, 254, 269, 270), (248, 594, 263), (533, 262, 277), (256, 255, 270, 271), (249, 248, 263, 264), (257, 256, 271, 272), (250, 249, 264, 265), (258, 257, 272, 273), (251, 250, 265, 266), (263, 594, 278), (533, 277, 292), (271, 270, 285, 286), (264, 263, 278, 279), (272, 271, 286, 287), (265, 264, 279, 280), (273, 272, 287, 288), (266, 265, 280, 281), (274, 273, 288, 289), (267, 266, 281, 282), (275, 274, 289, 290), (268, 267, 282, 283), (276, 275, 290, 291), (269, 268, 283, 284), (277, 276, 291, 292), (270, 269, 284, 285), (282, 281, 296, 297), (290, 289, 304, 305), (283, 282, 297, 298), (291, 290, 305, 306), (284, 283, 298, 299), (292, 291, 306, 307), (285, 284, 299, 300), (278, 594, 293), (533, 292, 307), (286, 285, 300, 301), (279, 278, 293, 294), (287, 286, 301, 302), (280, 279, 294, 295), (288, 287, 302, 303), (281, 280, 295, 296), (289, 288, 303, 304), (301, 300, 315, 316), (294, 293, 308, 309), (302, 301, 316, 317), (295, 294, 309, 310), (303, 302, 317, 318), (296, 295, 310, 311), (304, 303, 318, 319), (297, 296, 311, 312), (305, 304, 319, 320), (298, 297, 312, 313), (306, 305, 320, 321), (299, 298, 313, 314), (307, 306, 321, 322), (300, 299, 314, 315), (293, 594, 308), (533, 307, 322), (320, 319, 334, 335), (313, 312, 327, 328), (321, 320, 335, 336), (314, 313, 328, 329), (322, 321, 336, 337), (315, 314, 329, 330), (308, 594, 323), (533, 322, 337), (316, 315, 330, 331), (309, 308, 323, 324), (317, 316, 331, 332), (310, 309, 324, 325), (318, 317, 332, 333), (311, 310, 325, 326), (319, 318, 333, 334), (312, 311, 326, 327), (332, 331, 346, 347), (325, 324, 339, 340), (333, 332, 347, 348), (326, 325, 340, 341), (334, 333, 348, 349), (327, 326, 341, 342), (335, 334, 349, 350), (328, 327, 342, 343), (336, 335, 350, 351), (329, 328, 343, 344), (337, 336, 351, 352), (330, 329, 344, 345), (323, 594, 338), (533, 337, 352), (331, 330, 345, 346), (324, 323, 338, 339), (351, 350, 365, 366), (344, 343, 358, 359), (352, 351, 366, 367), (345, 344, 359, 360), (338, 594, 353), (533, 352, 367), (346, 345, 360, 361), (339, 338, 353, 354), (347, 346, 361, 362), (340, 339, 354, 355), (348, 347, 362, 363), (341, 340, 355, 356), (349, 348, 363, 364), (342, 341, 356, 357), (350, 349, 364, 365), (343, 342, 357, 358), (355, 354, 369, 370), (363, 362, 377, 378), (356, 355, 370, 371), (364, 363, 378, 379), (357, 356, 371, 372), (365, 364, 379, 380), (358, 357, 372, 373), (366, 365, 380, 381), (359, 358, 373, 374), (367, 366, 381, 382), (360, 359, 374, 375), (353, 594, 368), (533, 367, 382), (361, 360, 375, 376), (354, 353, 368, 369), (362, 361, 376, 377), (374, 373, 388, 389), (382, 381, 396, 397), (375, 374, 389, 390), (368, 594, 383), (533, 382, 397), (376, 375, 390, 391), (369, 368, 383, 384), (377, 376, 391, 392), (370, 369, 384, 385), (378, 377, 392, 393), (371, 370, 385, 386), (379, 378, 393, 394), (372, 371, 386, 387), (380, 379, 394, 395), (373, 372, 387, 388), (381, 380, 395, 396), (393, 392, 407, 408), (386, 385, 400, 401), (394, 393, 408, 409), (387, 386, 401, 402), (395, 394, 409, 410), (388, 387, 402, 403), (396, 395, 410, 411), (389, 388, 403, 404), (397, 396, 411, 412), (390, 389, 404, 405), (383, 594, 398), (533, 397, 412), (391, 390, 405, 406), (384, 383, 398, 399), (392, 391, 406, 407), (385, 384, 399, 400), (412, 411, 426, 427), (405, 404, 419, 420), (398, 594, 413), (533, 412, 427), (406, 405, 420, 421), (399, 398, 413, 414), (407, 406, 421, 422), (400, 399, 414, 415), (408, 407, 422, 423), (401, 400, 415, 416), (409, 408, 423, 424), (402, 401, 416, 417), (410, 409, 424, 425), (403, 402, 417, 418), (411, 410, 425, 426), (404, 403, 418, 419), (416, 415, 430, 431), (424, 423, 438, 439), (417, 416, 431, 432), (425, 424, 439, 440), (418, 417, 432, 433), (426, 425, 440, 441), (419, 418, 433, 434), (427, 426, 441, 442), (420, 419, 434, 435), (413, 594, 428), (533, 427, 442), (421, 420, 435, 436), (414, 413, 428, 429), (422, 421, 436, 437), (415, 414, 429, 430), (423, 422, 437, 438), (435, 434, 449, 450), (428, 594, 443), (533, 442, 457), (436, 435, 450, 451), (429, 428, 443, 444), (437, 436, 451, 452), (430, 429, 444, 445), (438, 437, 452, 453), (431, 430, 445, 446), (439, 438, 453, 454), (432, 431, 446, 447), (440, 439, 454, 455), (433, 432, 447, 448), (441, 440, 455, 456), (434, 433, 448, 449), (442, 441, 456, 457), (454, 453, 468, 469), (447, 446, 461, 462), (455, 454, 469, 470), (448, 447, 462, 463), (456, 455, 470, 471), (449, 448, 463, 464), (457, 456, 471, 472), (450, 449, 464, 465), (443, 594, 458), (533, 457, 472), (451, 450, 465, 466), (444, 443, 458, 459), (452, 451, 466, 467), (445, 444, 459, 460), (453, 452, 467, 468), (446, 445, 460, 461), (533, 472, 487), (466, 465, 480, 481), (459, 458, 473, 474), (467, 466, 481, 482), (460, 459, 474, 475), (468, 467, 482, 483), (461, 460, 475, 476), (469, 468, 483, 484), (462, 461, 476, 477), (470, 469, 484, 485), (463, 462, 477, 478), (471, 470, 485, 486), (464, 463, 478, 479), (472, 471, 486, 487), (465, 464, 479, 480), (458, 594, 473), (485, 484, 499, 500), (478, 477, 492, 493), (486, 485, 500, 501), (479, 478, 493, 494), (487, 486, 501, 502), (480, 479, 494, 495), (473, 594, 488), (533, 487, 502), (481, 480, 495, 496), (474, 473, 488, 489), (482, 481, 496, 497), (475, 474, 489, 490), (483, 482, 497, 498), (476, 475, 490, 491), (484, 483, 498, 499), (477, 476, 491, 492), (489, 488, 503, 504), (497, 496, 511, 512), (490, 489, 504, 505), (498, 497, 512, 513), (491, 490, 505, 506), (499, 498, 513, 514), (492, 491, 506, 507), (500, 499, 514, 515), (493, 492, 507, 508), (501, 500, 515, 516), (494, 493, 508, 509), (502, 501, 516, 517), (495, 494, 509, 510), (488, 594, 503), (533, 502, 517), (496, 495, 510, 511), (508, 507, 522, 523), (516, 515, 530, 531), (509, 508, 523, 524), (517, 516, 531, 532), (510, 509, 524, 525), (503, 594, 518), (533, 517, 532), (511, 510, 525, 526), (504, 503, 518, 519), (512, 511, 526, 527), (505, 504, 519, 520), (513, 512, 527, 528), (506, 505, 520, 521), (514, 513, 528, 529), (507, 506, 521, 522), (515, 514, 529, 530), (527, 526, 542, 543), (520, 519, 535, 536), (528, 527, 543, 544), (521, 520, 536, 537), (529, 528, 544, 545), (522, 521, 537, 538), (530, 529, 545, 546), (523, 522, 538, 539), (531, 530, 546, 547), (524, 523, 539, 540), (532, 531, 547, 548), (525, 524, 540, 541), (518, 594, 534), (533, 532, 548), (526, 525, 541, 542), (519, 518, 534, 535), (547, 546, 561, 562), (540, 539, 554, 555), (548, 547, 562, 563), (541, 540, 555, 556), (534, 594, 549), (533, 548, 563), (542, 541, 556, 557), (535, 534, 549, 550), (543, 542, 557, 558), (536, 535, 550, 551), (544, 543, 558, 559), (537, 536, 551, 552), (545, 544, 559, 560), (538, 537, 552, 553), (546, 545, 560, 561), (539, 538, 553, 554), (551, 550, 565, 566), (559, 558, 573, 574), (552, 551, 566, 567), (560, 559, 574, 575), (553, 552, 567, 568), (561, 560, 575, 576), (554, 553, 568, 569), (562, 561, 576, 577), (555, 554, 569, 570), (563, 562, 577, 578), (556, 555, 570, 571), (549, 594, 564), (533, 563, 578), (557, 556, 571, 572), (550, 549, 564, 565), (558, 557, 572, 573), (570, 569, 584, 585), (578, 577, 592, 593), (571, 570, 585, 586), (564, 594, 579), (533, 578, 593), (572, 571, 586, 587), (565, 564, 579, 580), (573, 572, 587, 588), (566, 565, 580, 581), (574, 573, 588, 589), (567, 566, 581, 582), (575, 574, 589, 590), (568, 567, 582, 583), (576, 575, 590, 591), (569, 568, 583, 584), (577, 576, 591, 592), (589, 588, 604, 605), (582, 581, 597, 598), (590, 589, 605, 606), (583, 582, 598, 599), (591, 590, 606, 607), (584, 583, 599, 600), (592, 591, 607, 608), (585, 584, 600, 601), (593, 592, 608, 609), (586, 585, 601, 602), (579, 594, 595), (533, 593, 609), (587, 586, 602, 603), (580, 579, 595, 596), (588, 587, 603, 604), (581, 580, 596, 597), (609, 608, 623, 624), (602, 601, 616, 617), (595, 594, 610), (533, 609, 624), (603, 602, 617, 618), (596, 595, 610, 611), (604, 603, 618, 619), (597, 596, 611, 612), (605, 604, 619, 620), (598, 597, 612, 613), (606, 605, 620, 621), (599, 598, 613, 614), (607, 606, 621, 622), (600, 599, 614, 615), (608, 607, 622, 623), (601, 600, 615, 616), (621, 620, 635, 636), (614, 613, 628, 629), (622, 621, 636, 637), (615, 614, 629, 630), (623, 622, 637, 638), (616, 615, 630, 631), (624, 623, 638, 639), (617, 616, 631, 632), (610, 594, 625), (533, 624, 639), (618, 617, 632, 633), (611, 610, 625, 626), (619, 618, 633, 634), (612, 611, 626, 627), (620, 619, 634, 635), (613, 612, 627, 628), (625, 594, 640), (533, 639, 654), (633, 632, 647, 648), (626, 625, 640, 641), (634, 633, 648, 649), (627, 626, 641, 642), (635, 634, 649, 650), (628, 627, 642, 643), (636, 635, 650, 651), (629, 628, 643, 644), (637, 636, 651, 652), (630, 629, 644, 645), (638, 637, 652, 653), (631, 630, 645, 646), (639, 638, 653, 654), (632, 631, 646, 647), (644, 643, 658, 659), (652, 651, 666, 667), (645, 644, 659, 660), (653, 652, 667, 668), (646, 645, 660, 661), (654, 653, 668, 669), (647, 646, 661, 662), (640, 594, 655), (533, 654, 669), (648, 647, 662, 663), (641, 640, 655, 656), (649, 648, 663, 664), (642, 641, 656, 657), (650, 649, 664, 665), (643, 642, 657, 658), (651, 650, 665, 666), (663, 662, 677, 678), (656, 655, 670, 671), (664, 663, 678, 679), (657, 656, 671, 672), (665, 664, 679, 680), (658, 657, 672, 673), (666, 665, 680, 681), (659, 658, 673, 674), (667, 666, 681, 682), (660, 659, 674, 675), (668, 667, 682, 683), (661, 660, 675, 676), (669, 668, 683, 684), (662, 661, 676, 677), (655, 594, 670), (533, 669, 684), (682, 681, 696, 697), (675, 674, 689, 690), (683, 682, 697, 698), (676, 675, 690, 691), (684, 683, 698, 699), (677, 676, 691, 692), (670, 594, 685), (533, 684, 699), (678, 677, 692, 693), (671, 670, 685, 686), (679, 678, 693, 694), (672, 671, 686, 687), (680, 679, 694, 695), (673, 672, 687, 688), (681, 680, 695, 696), (674, 673, 688, 689), (686, 685, 700, 701), (694, 693, 708, 709), (687, 686, 701, 702), (695, 694, 709, 710), (688, 687, 702, 703), (696, 695, 710, 711), (689, 688, 703, 704), (697, 696, 711, 712), (690, 689, 704, 705), (698, 697, 712, 713), (691, 690, 705, 706), (699, 698, 713, 714), (692, 691, 706, 707), (685, 594, 700), (533, 699, 714), (693, 692, 707, 708), (705, 704, 719, 720), (713, 712, 727, 728), (706, 705, 720, 721), (714, 713, 728, 729), (707, 706, 721, 722), (700, 594, 715), (533, 714, 729), (708, 707, 722, 723), (701, 700, 715, 716), (709, 708, 723, 724), (702, 701, 716, 717), (710, 709, 724, 725), (703, 702, 717, 718), (711, 710, 725, 726), (704, 703, 718, 719), (712, 711, 726, 727), (724, 723, 738, 739), (717, 716, 731, 732), (725, 724, 739, 740), (718, 717, 732, 733), (726, 725, 740, 741), (719, 718, 733, 734), (727, 726, 741, 742), (720, 719, 734, 735), (728, 727, 742, 743), (721, 720, 735, 736), (729, 728, 743, 744), (722, 721, 736, 737), (715, 594, 730), (533, 729, 744), (723, 722, 737, 738), (716, 715, 730, 731), (743, 742, 757, 758), (736, 735, 750, 751), (744, 743, 758, 759), (737, 736, 751, 752), (730, 594, 745), (533, 744, 759), (738, 737, 752, 753), (731, 730, 745, 746), (739, 738, 753, 754), (732, 731, 746, 747), (740, 739, 754, 755), (733, 732, 747, 748), (741, 740, 755, 756), (734, 733, 748, 749), (742, 741, 756, 757), (735, 734, 749, 750), (754, 753, 768, 769), (748, 747, 762, 763), (755, 754, 769, 770), (749, 748, 763, 764), (756, 755, 770, 771), (757, 756, 771, 772), (750, 749, 764, 765), (758, 757, 772, 773), (751, 750, 765, 766), (759, 758, 773, 774), (745, 594, 760), (752, 751, 766, 767), (533, 759, 774), (746, 745, 760, 761), (753, 752, 767, 768), (747, 746, 761, 762), (773, 772, 787, 788), (766, 765, 780, 781), (774, 773, 788, 789), (767, 766, 781, 782), (760, 594, 775), (533, 774, 789), (768, 767, 782, 783), (761, 760, 775, 776), (769, 768, 783, 784), (762, 761, 776, 777), (770, 769, 784, 785), (763, 762, 777, 778), (771, 770, 785, 786), (764, 763, 778, 779), (772, 771, 786, 787), (765, 764, 779, 780), (785, 784, 799, 800), (778, 777, 792, 793), (786, 785, 800, 801), (779, 778, 793, 794), (787, 786, 801, 802), (780, 779, 794, 795), (788, 787, 802, 803), (781, 780, 795, 796), (789, 788, 803, 804), (782, 781, 796, 797), (775, 594, 790), (533, 789, 804), (783, 782, 797, 798), (776, 775, 790, 791), (784, 783, 798, 799), (777, 776, 791, 792), (804, 803, 818, 819), (797, 796, 811, 812), (790, 594, 805), (533, 804, 819), (798, 797, 812, 813), (791, 790, 805, 806), (799, 798, 813, 814), (792, 791, 806, 807), (800, 799, 814, 815), (793, 792, 807, 808), (801, 800, 815, 816), (794, 793, 808, 809), (802, 801, 816, 817), (795, 794, 809, 810), (803, 802, 817, 818), (796, 795, 810, 811), (808, 807, 822, 823), (816, 815, 830, 831), (809, 808, 823, 824), (817, 816, 831, 832), (810, 809, 824, 825), (818, 817, 832, 833), (811, 810, 825, 826), (819, 818, 833, 834), (812, 811, 826, 827), (805, 594, 820), (533, 819, 834), (813, 812, 827, 828), (806, 805, 820, 821), (814, 813, 828, 829), (807, 806, 821, 822), (815, 814, 829, 830), (827, 826, 841, 842), (820, 594, 835), (533, 834, 849), (828, 827, 842, 843), (821, 820, 835, 836), (829, 828, 843, 844), (822, 821, 836, 837), (830, 829, 844, 845), (823, 822, 837, 838), (831, 830, 845, 846), (824, 823, 838, 839), (832, 831, 846, 847), (825, 824, 839, 840), (833, 832, 847, 848), (826, 825, 840, 841), (834, 833, 848, 849), (846, 845, 860, 861), (839, 838, 853, 854), (847, 846, 861, 862), (840, 839, 854, 855), (848, 847, 862, 863), (841, 840, 855, 856), (849, 848, 863, 864), (842, 841, 856, 857), (835, 594, 850), (533, 849, 864), (843, 842, 857, 858), (836, 835, 850, 851), (844, 843, 858, 859), (837, 836, 851, 852), (845, 844, 859, 860), (838, 837, 852, 853), (850, 594, 865), (533, 864, 879), (858, 857, 872, 873), (851, 850, 865, 866), (859, 858, 873, 874), (852, 851, 866, 867), (860, 859, 874, 875), (853, 852, 867, 868), (861, 860, 875, 876), (854, 853, 868, 869), (862, 861, 876, 877), (855, 854, 869, 870), (863, 862, 877, 878), (856, 855, 870, 871), (864, 863, 878, 879), (857, 856, 871, 872), (869, 868, 883, 884), (877, 876, 891, 892), (870, 869, 884, 885), (878, 877, 892, 893), (871, 870, 885, 886), (879, 878, 893, 894), (872, 871, 886, 887), (865, 594, 880), (533, 879, 894), (873, 872, 887, 888), (866, 865, 880, 881), (874, 873, 888, 889), (867, 866, 881, 882), (875, 874, 889, 890), (868, 867, 882, 883), (876, 875, 890, 891), (888, 887, 902, 903), (881, 880, 895, 896), (889, 888, 903, 904), (882, 881, 896, 897), (890, 889, 904, 905), (883, 882, 897, 898), (891, 890, 905, 906), (884, 883, 898, 899), (892, 891, 906, 907), (885, 884, 899, 900), (893, 892, 907, 908), (886, 885, 900, 901), (894, 893, 908, 909), (887, 886, 901, 902), (880, 594, 895), (533, 894, 909), (907, 906, 921, 922), (900, 899, 914, 915), (908, 907, 922, 923), (901, 900, 915, 916), (909, 908, 923, 924), (902, 901, 916, 917), (895, 594, 910), (533, 909, 924), (903, 902, 917, 918), (896, 895, 910, 911), (904, 903, 918, 919), (897, 896, 911, 912), (905, 904, 919, 920), (898, 897, 912, 913), (906, 905, 920, 921), (899, 898, 913, 914), (919, 918, 933, 934), (912, 911, 926, 927), (920, 919, 934, 935), (913, 912, 927, 928), (921, 920, 935, 936), (914, 913, 928, 929), (922, 921, 936, 937), (915, 914, 929, 930), (923, 922, 937, 938), (916, 915, 930, 931), (924, 923, 938, 939), (917, 916, 931, 932), (910, 594, 925), (533, 924, 939), (918, 917, 932, 933), (911, 910, 925, 926), (938, 937, 952, 953), (931, 930, 945, 946), (939, 938, 953, 954), (932, 931, 946, 947), (925, 594, 940), (533, 939, 954), (933, 932, 947, 948), (926, 925, 940, 941), (934, 933, 948, 949), (927, 926, 941, 942), (935, 934, 949, 950), (928, 927, 942, 943), (936, 935, 950, 951), (929, 928, 943, 944), (937, 936, 951, 952), (930, 929, 944, 945), (942, 941, 956, 0), (950, 949, 959, 960), (943, 942, 0, 1), (951, 950, 960, 5), (944, 943, 1, 957), (952, 951, 5, 6), (945, 944, 957, 2), (953, 952, 6, 961), (946, 945, 2, 3), (954, 953, 961, 7), (947, 946, 3, 958), (940, 594, 955), (533, 954, 7), (948, 947, 958, 4), (941, 940, 955, 956), (949, 948, 4, 959)])
me_sphere_001.polygons.foreach_set('use_smooth', [True] * 1024)
me_sphere_001.materials.append(mat_energyball)
me_sphere_001.use_remesh_preserve_volume = False
me_sphere_001.use_remesh_preserve_attributes = False
me_sphere_001.use_mirror_vertex_groups = False
me_sphere_001.update()

# ---- objects
ob_sphere = bpy.data.objects.new('Sphere', me_sphere_001)
ob_lamp = bpy.data.objects.new('Lamp', light_lamp)
ob_camera = bpy.data.objects.new('Camera', cam_camera)

# ---- transforms, parenting, visibility, modifiers, constraints
ob_sphere.location = (0.7749, 0.06633, 0.6165)
ob_sphere.lineart.crease_threshold = 0.0
_m = ob_sphere.modifiers.new('Displace', 'DISPLACE')
_m.mid_level = 0.4921
_m.strength = 0.7
_m.texture_coords = 'OBJECT'
ob_lamp.location = (6.267, -5.843, 3.654)
ob_lamp.rotation_euler = (0.6503, 0.05522, 1.866)
ob_lamp.lock_rotations_4d = False
ob_lamp.empty_display_type = 'ARROWS'
ob_lamp.color = (0.0, 0.0, 0.0, 0.0)
ob_lamp.lineart.crease_threshold = 0.0
ob_camera.location = (7.481, -6.508, 5.344)
ob_camera.rotation_euler = (1.109, 0.0, 0.8149)
ob_camera.lock_rotations_4d = False
ob_camera.empty_display_type = 'ARROWS'
ob_camera.color = (0.0, 0.0, 0.0, 0.0)
ob_camera.display_type = 'WIRE'
ob_camera.lineart.crease_threshold = 0.0

# ---- collection membership
col_collection_1.objects.link(ob_sphere)
col_collection_1.objects.link(ob_lamp)
col_collection_1.objects.link(ob_camera)

# ---- scene / render settings (as saved in the file)
scene.camera = ob_camera
scene.frame_start = 1; scene.frame_end = 120; scene.frame_set(82)
scene.render.engine = 'BLENDER_EEVEE_NEXT'
scene.render.resolution_percentage = 50
scene.render.dither_intensity = 0.0
scene.cycles.use_denoising = False
scene.cycles.samples = 128
scene.cycles.sampling_pattern = 'TABULATED_SOBOL'
scene.cycles.light_sampling_threshold = 0.0
scene.cycles.use_adaptive_sampling = False
scene.cycles.use_light_tree = False
scene.cycles.blur_glossy = 0.0
scene.cycles.sample_clamp_indirect = 0.0
scene.view_settings.view_transform = 'Standard'
bpy.context.view_layer.update()
